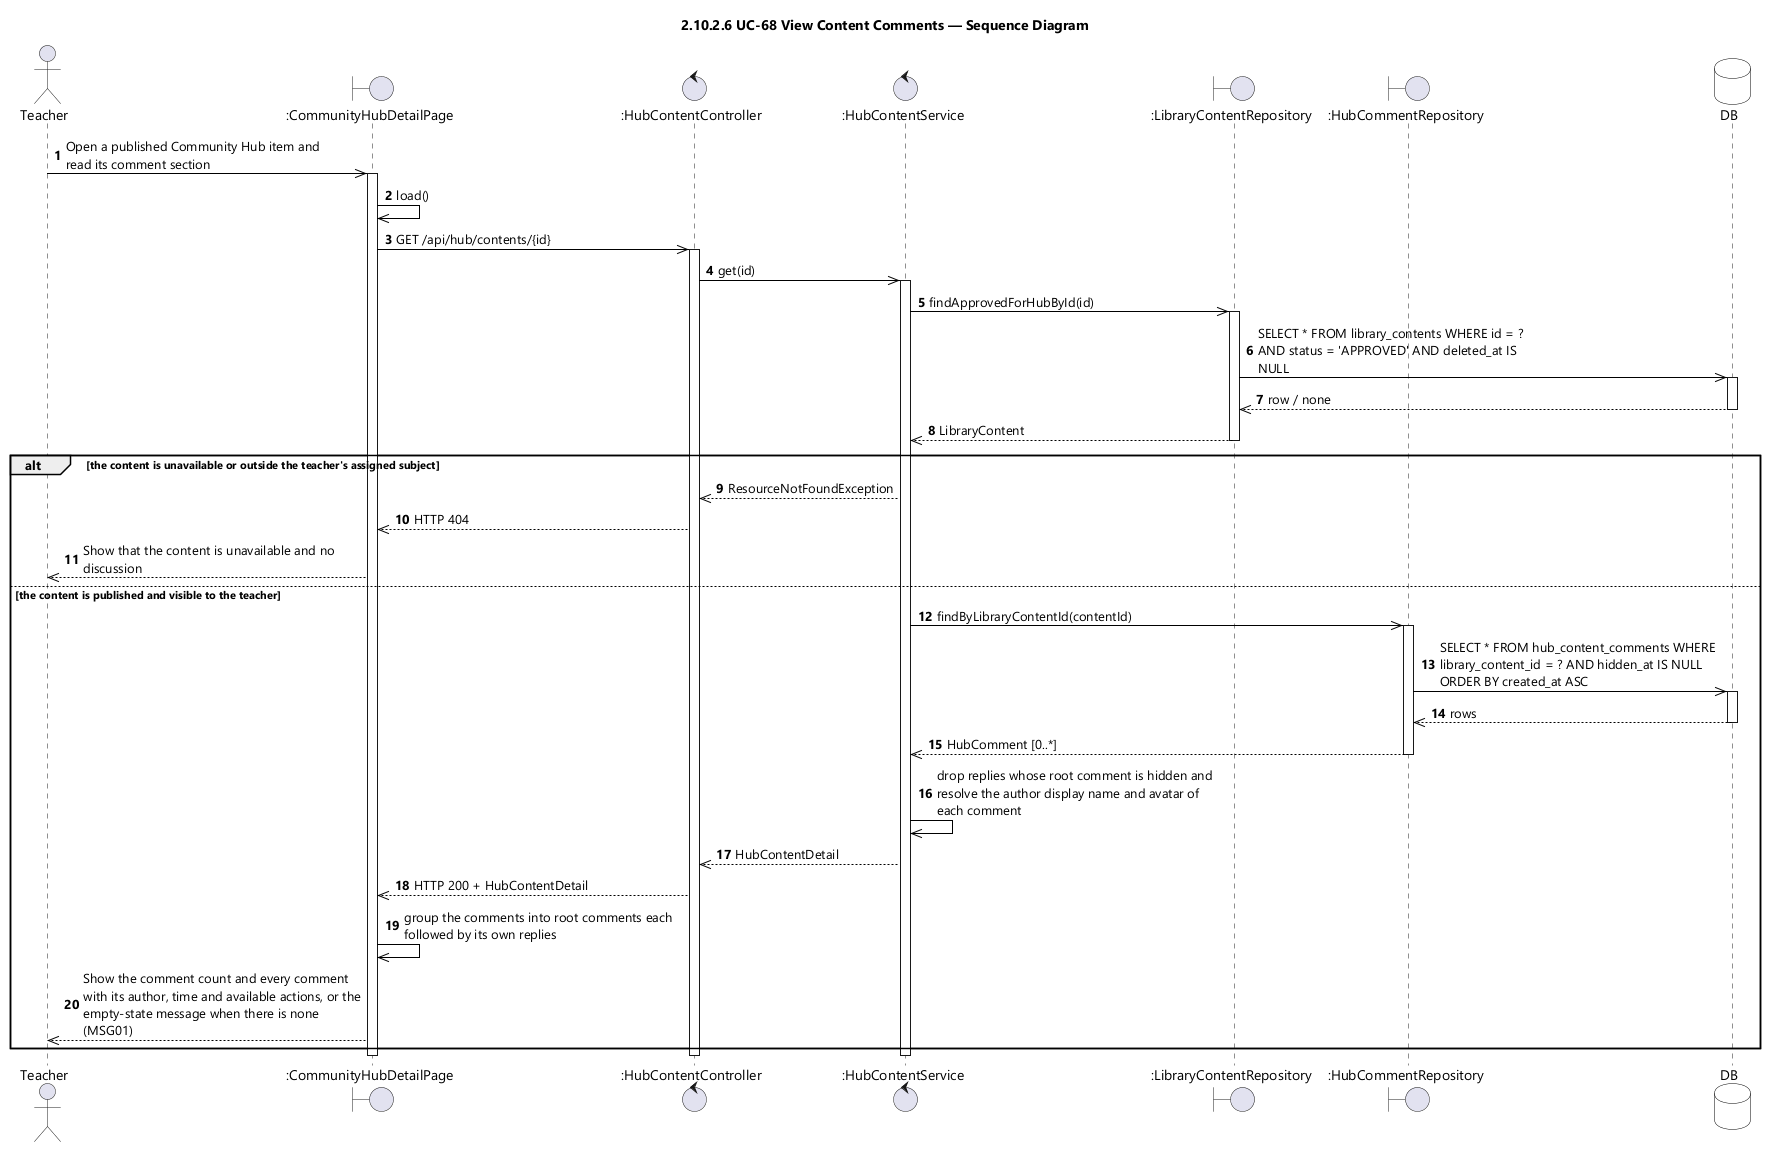

The diagram above was rendered by PlantUML. Its source (embedded in the PNG):
@startuml UC-68 View Content Comments - Sequence Diagram (icon)
skinparamlocked dpi 96
skinparam defaultFontName "Segoe UI"
skinparam shadowing false
skinparam ParticipantBackgroundColor #FFFFFF
skinparam ParticipantBorderColor #000000
skinparam DatabaseBackgroundColor #FFFFFF
skinparam DatabaseBorderColor #000000
skinparam ArrowColor #000000
skinparam sequenceMessageAlign left
skinparam maxMessageSize 280
title 2.10.2.6 UC-68 View Content Comments — Sequence Diagram

actor Teacher
boundary ":CommunityHubDetailPage" as UI
control ":HubContentController" as CTL
control ":HubContentService" as SVC
boundary ":LibraryContentRepository" as CONTENTS
boundary ":HubCommentRepository" as COMMENTS
database DB

autonumber
Teacher ->> UI : Open a published Community Hub item and read its comment section
activate UI
UI ->> UI : load()
UI ->> CTL : GET /api/hub/contents/{id}
activate CTL
CTL ->> SVC : get(id)
activate SVC

SVC ->> CONTENTS : findApprovedForHubById(id)
activate CONTENTS
CONTENTS ->> DB : SELECT * FROM library_contents WHERE id = ? AND status = 'APPROVED' AND deleted_at IS NULL
activate DB
DB -->> CONTENTS : row / none
deactivate DB
CONTENTS -->> SVC : LibraryContent
deactivate CONTENTS

alt the content is unavailable or outside the teacher's assigned subject
  SVC -->> CTL : ResourceNotFoundException
  CTL -->> UI : HTTP 404
  UI -->> Teacher : Show that the content is unavailable and no discussion

else the content is published and visible to the teacher
  SVC ->> COMMENTS : findByLibraryContentId(contentId)
  activate COMMENTS
  COMMENTS ->> DB : SELECT * FROM hub_content_comments WHERE library_content_id = ? AND hidden_at IS NULL ORDER BY created_at ASC
  activate DB
  DB -->> COMMENTS : rows
  deactivate DB
  COMMENTS -->> SVC : HubComment [0..*]
  deactivate COMMENTS
  SVC ->> SVC : drop replies whose root comment is hidden and resolve the author display name and avatar of each comment
  SVC -->> CTL : HubContentDetail
  CTL -->> UI : HTTP 200 + HubContentDetail
  UI ->> UI : group the comments into root comments each followed by its own replies
  UI -->> Teacher : Show the comment count and every comment with its author, time and available actions, or the empty-state message when there is none (MSG01)
end

deactivate SVC
deactivate CTL
deactivate UI
@enduml